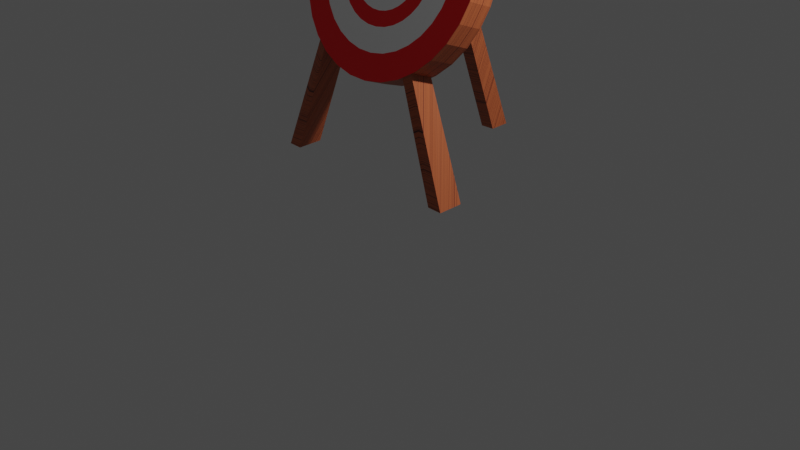# Source: Target.blend  (saved by Blender 2.93.21; exported with 4.5.12 LTS)
import bpy
from mathutils import Matrix  # noqa: F401  (used for matrix-valued properties, if any)

bpy.ops.wm.read_factory_settings(use_empty=True)
scene = bpy.context.scene
scene.name = 'Scene'

# ---- collections
col_collection = bpy.data.collections.new('Collection'); scene.collection.children.link(col_collection)

# ---- materials (node trees are filled in below, after node groups)
mat_red = bpy.data.materials.new('Red')
mat_red.use_transparent_shadow = False
mat_white = bpy.data.materials.new('White')
mat_white.use_transparent_shadow = False
mat_wood = bpy.data.materials.new('Wood')
mat_wood.use_transparent_shadow = False
mat_wood_1 = bpy.data.materials.new('Wood"')
mat_wood_1.use_transparent_shadow = False

# ---- material node trees
mat_red.use_nodes = True; mat_red.node_tree.nodes.clear()
_N = mat_red.node_tree.nodes; _L = mat_red.node_tree.links
n0 = _N.new('ShaderNodeBsdfPrincipled'); n0.name = 'Principled BSDF'; n0.location = (10, 300)
n0.distribution = 'GGX'
n0.subsurface_method = 'BURLEY'
n0.inputs[0].default_value = (1.0, 0.0, 0.004799, 0.0)
n0.inputs[3].default_value = 1.45
n0.inputs[27].default_value = (0.0, 0.0, 0.0, 1.0)
n0.inputs[28].default_value = 1.0
n1 = _N.new('ShaderNodeOutputMaterial'); n1.name = 'Material Output'; n1.location = (300, 300)
_L.new(n0.outputs[0], n1.inputs[0])
n1.is_active_output = True
mat_white.use_nodes = True; mat_white.node_tree.nodes.clear()
_N = mat_white.node_tree.nodes; _L = mat_white.node_tree.links
n0 = _N.new('ShaderNodeBsdfPrincipled'); n0.name = 'Principled BSDF'; n0.location = (10, 300)
n0.distribution = 'GGX'
n0.subsurface_method = 'BURLEY'
n0.inputs[0].default_value = (1.0, 1.0, 1.0, 1.0)
n0.inputs[3].default_value = 1.45
n0.inputs[27].default_value = (0.0, 0.0, 0.0, 1.0)
n0.inputs[28].default_value = 1.0
n1 = _N.new('ShaderNodeOutputMaterial'); n1.name = 'Material Output'; n1.location = (300, 300)
_L.new(n0.outputs[0], n1.inputs[0])
n1.is_active_output = True
mat_wood.use_nodes = True; mat_wood.node_tree.nodes.clear()
_N = mat_wood.node_tree.nodes; _L = mat_wood.node_tree.links
n0 = _N.new('ShaderNodeBsdfPrincipled'); n0.name = 'Principled BSDF'; n0.location = (10, 300)
n0.distribution = 'GGX'
n0.subsurface_method = 'BURLEY'
n0.inputs[3].default_value = 1.45
n0.inputs[27].default_value = (0.0, 0.0, 0.0, 1.0)
n0.inputs[28].default_value = 1.0
n1 = _N.new('ShaderNodeOutputMaterial'); n1.name = 'Material Output'; n1.location = (300, 300)
n2 = _N.new('ShaderNodeValToRGB'); n2.name = 'ColorRamp'; n2.location = (-308, 226)
while len(n2.color_ramp.elements) > 1: n2.color_ramp.elements.remove(n2.color_ramp.elements[-1])
n2.color_ramp.elements[0].position = 0.5409; n2.color_ramp.elements[0].color = (0.4965, 0.116, 0.03988, 1.0)
_e = n2.color_ramp.elements.new(0.7545); _e.color = (0.07319, 0.01079, 0.008047, 1.0)
n3 = _N.new('ShaderNodeTexNoise'); n3.name = 'Noise Texture'; n3.location = (-522, 251)
n3.inputs[2].default_value = 41.2
n3.inputs[3].default_value = 16.0
n3.inputs[4].default_value = 0.0
n3.inputs[8].default_value = -1.9
n4 = _N.new('ShaderNodeTexCoord'); n4.name = 'Texture Coordinate'; n4.location = (-1022, 268)
n5 = _N.new('ShaderNodeMapping'); n5.name = 'Mapping'; n5.location = (-812, 285)
n5.width = 240
n5.inputs[1].default_value = (0.6, 8.6, 0.0)
n5.inputs[3].default_value = (5.96e-08, 0.0, 12.2)
_L.new(n0.outputs[0], n1.inputs[0])
_L.new(n3.outputs[0], n2.inputs[0])
_L.new(n2.outputs[0], n0.inputs[0])
_L.new(n5.outputs[0], n3.inputs[0])
_L.new(n4.outputs[0], n5.inputs[0])
n1.is_active_output = True
mat_wood_1.use_nodes = True; mat_wood_1.node_tree.nodes.clear()
_N = mat_wood_1.node_tree.nodes; _L = mat_wood_1.node_tree.links
n0 = _N.new('ShaderNodeBsdfPrincipled'); n0.name = 'Principled BSDF'; n0.location = (10, 300)
n0.distribution = 'GGX'
n0.subsurface_method = 'BURLEY'
n0.inputs[3].default_value = 1.45
n0.inputs[27].default_value = (0.0, 0.0, 0.0, 1.0)
n0.inputs[28].default_value = 1.0
n1 = _N.new('ShaderNodeOutputMaterial'); n1.name = 'Material Output'; n1.location = (300, 300)
n2 = _N.new('ShaderNodeValToRGB'); n2.name = 'ColorRamp'; n2.location = (-308, 226)
while len(n2.color_ramp.elements) > 1: n2.color_ramp.elements.remove(n2.color_ramp.elements[-1])
n2.color_ramp.elements[0].position = 0.5409; n2.color_ramp.elements[0].color = (0.4965, 0.116, 0.03988, 1.0)
_e = n2.color_ramp.elements.new(0.7545); _e.color = (0.07319, 0.01079, 0.008047, 1.0)
n3 = _N.new('ShaderNodeTexNoise'); n3.name = 'Noise Texture'; n3.location = (-522, 251)
n3.inputs[2].default_value = 41.2
n3.inputs[3].default_value = 16.0
n3.inputs[4].default_value = 0.0
n3.inputs[8].default_value = -1.9
n4 = _N.new('ShaderNodeMapping'); n4.name = 'Mapping'; n4.location = (-812, 285)
n4.width = 240
n4.inputs[1].default_value = (0.6, 8.6, 0.0)
n4.inputs[3].default_value = (5.96e-08, -3.2, 12.2)
n5 = _N.new('ShaderNodeTexCoord'); n5.name = 'Texture Coordinate'; n5.location = (-1022, 268)
_L.new(n0.outputs[0], n1.inputs[0])
_L.new(n3.outputs[0], n2.inputs[0])
_L.new(n2.outputs[0], n0.inputs[0])
_L.new(n4.outputs[0], n3.inputs[0])
_L.new(n5.outputs[0], n4.inputs[0])
n1.is_active_output = True

# ---- world
world_world = bpy.data.worlds.new('World'); scene.world = world_world
world_world.use_nodes = True; world_world.node_tree.nodes.clear()
_N = world_world.node_tree.nodes; _L = world_world.node_tree.links
n0 = _N.new('ShaderNodeOutputWorld'); n0.name = 'World Output'; n0.location = (300, 300)
n1 = _N.new('ShaderNodeBackground'); n1.name = 'Background'; n1.location = (10, 300)
n1.inputs[0].default_value = (0.05088, 0.05088, 0.05088, 1.0)
_L.new(n1.outputs[0], n0.inputs[0])
n0.is_active_output = True
world_world.color = (0.05088, 0.05088, 0.05088)
world_world.use_sun_shadow = False
world_world.sun_shadow_jitter_overblur = 0.0

# ---- cameras
cam_camera = bpy.data.cameras.new('Camera')
cam_camera.clip_end = 100.0
cam_camera.ortho_scale = 7.314

# ---- lights
light_light = bpy.data.lights.new('Light', 'POINT')
light_light.transmission_factor = 0.0
light_light.energy = 1000.0
light_light.shadow_soft_size = 0.1
light_light.shadow_maximum_resolution = 0.006
light_light.use_absolute_resolution = True

# ---- meshes
me_cylinder = bpy.data.meshes.new('Cylinder')
me_cylinder.from_pydata([(-0.23, -1.18, -15.13), (-2.51e-07, 0.05836, 1.0), (0.1382, 0.6948, -1.0), (0.01139, 0.05724, 1.0), (0.2711, 0.6545, -1.0), (0.02233, 0.05392, 1.0), (0.3936, 0.589, -1.0), (0.03243, 0.04853, 1.0), (0.5009, 0.5009, -1.0), (0.04127, 0.04127, 1.0), (0.589, 0.3936, -1.0), (0.04853, 0.03243, 1.0), (0.6545, 0.2711, -1.0), (0.05392, 0.02233, 1.0), (0.6948, 0.1382, -1.0), (0.05724, 0.01139, 1.0), (0.7084, -6.706e-08, -1.0), (0.05836, 5.755e-08, 1.0), (0.6948, -0.1382, -1.0), (0.05724, -0.01139, 1.0), (0.6545, -0.2711, -1.0), (0.05392, -0.02234, 1.0), (0.589, -0.3936, -1.0), (0.04853, -0.03243, 1.0), (0.5009, -0.5009, -1.0), (0.04127, -0.04127, 1.0), (0.5139, -0.8537, -0.9527), (0.5139, -0.8537, 0.9527), (0.4244, -0.9016, -0.9527), (0.4244, -0.9016, 0.9527), (0.1382, -0.6948, -1.0), (0.01139, -0.05724, 1.0), (-6.923e-08, -0.7084, -1.0), (9.104e-08, -0.05836, 1.0), (-0.1382, -0.6948, -1.0), (-0.01139, -0.05724, 1.0), (-0.2711, -0.6545, -1.0), (-0.02233, -0.05392, 1.0), (-0.5921, -0.8015, -0.9527), (-0.5921, -0.8015, 0.9527), (-0.6706, -0.7371, -0.9527), (-0.6706, -0.7371, 0.9527), (-0.589, -0.3936, -1.0), (-0.04853, -0.03243, 1.0), (-0.6545, -0.2711, -1.0), (-0.05392, -0.02234, 1.0), (-0.6948, -0.1382, -1.0), (-0.05724, -0.01139, 1.0), (-0.7084, 1.12e-08, -1.0), (-0.05836, 6.765e-08, 1.0), (-0.6948, 0.1382, -1.0), (-0.05724, 0.01139, 1.0), (-0.6545, 0.2711, -1.0), (-0.05392, 0.02234, 1.0), (-0.589, 0.3936, -1.0), (-0.04853, 0.03243, 1.0), (-0.5009, 0.5009, -1.0), (-0.04127, 0.04127, 1.0), (-0.3936, 0.589, -1.0), (-0.03243, 0.04853, 1.0), (-0.2711, 0.6545, -1.0), (-0.02234, 0.05392, 1.0), (-0.1382, 0.6948, -1.0), (-0.01139, 0.05724, 1.0), (0.03243, -0.04853, 1.0), (0.3936, -0.589, -1.0), (0.2711, -0.6545, -1.0), (0.02234, -0.05392, 1.0), (-0.03243, -0.04853, 1.0), (-0.3936, -0.589, -1.0), (-0.5009, -0.5009, -1.0), (-0.04127, -0.04127, 1.0), (0.8293, -1.951, -1.881), (0.8355, -1.86, -3.653), (0.6887, -1.847, -3.656), (0.6824, -1.938, -1.884), (-1.06, -1.791, -1.798), (-1.053, -1.7, -3.57), (-1.194, -1.688, -3.553), (-1.201, -1.779, -1.781), (0.1951, 0.9808, 1.0), (0.0, 1.0, 1.0), (0.3827, 0.9239, 1.0), (0.5556, 0.8315, 1.0), (0.7071, 0.7071, 1.0), (0.8315, 0.5556, 1.0), (0.9239, 0.3827, 1.0), (0.9808, 0.1951, 1.0), (1.0, -4.371e-08, 1.0), (0.9808, -0.1951, 1.0), (0.9239, -0.3827, 1.0), (0.8315, -0.5556, 1.0), (0.7071, -0.7071, 1.0), (0.5556, -0.8315, 1.0), (0.3827, -0.9239, 1.0), (0.1951, -0.9808, 1.0), (-8.742e-08, -1.0, 1.0), (-0.1951, -0.9808, 1.0), (-0.3827, -0.9239, 1.0), (-0.5556, -0.8315, 1.0), (-0.7071, -0.7071, 1.0), (-0.8315, -0.5556, 1.0), (-0.9239, -0.3827, 1.0), (-0.9808, -0.1951, 1.0), (-1.0, 1.192e-08, 1.0), (-0.9808, 0.1951, 1.0), (-0.9239, 0.3827, 1.0), (-0.8315, 0.5556, 1.0), (-0.7071, 0.7071, 1.0), (-0.5556, 0.8315, 1.0), (-0.3827, 0.9239, 1.0), (-0.1951, 0.9808, 1.0), (0.1951, 0.9808, 1.0), (0.0, 1.0, 1.0), (0.3827, 0.9239, 1.0), (0.5556, 0.8315, 1.0), (0.7071, 0.7071, 1.0), (0.8315, 0.5556, 1.0), (0.9239, 0.3827, 1.0), (0.9808, 0.1951, 1.0), (1.0, -4.371e-08, 1.0), (0.9808, -0.1951, 1.0), (0.9239, -0.3827, 1.0), (0.8315, -0.5556, 1.0), (0.7071, -0.7071, 1.0), (0.5556, -0.8315, 1.0), (0.3827, -0.9239, 1.0), (0.1951, -0.9808, 1.0), (-8.742e-08, -1.0, 1.0), (-0.1951, -0.9808, 1.0), (-0.3827, -0.9239, 1.0), (-0.5556, -0.8315, 1.0), (-0.7071, -0.7071, 1.0), (-0.8315, -0.5556, 1.0), (-0.9239, -0.3827, 1.0), (-0.9808, -0.1951, 1.0), (-1.0, 1.192e-08, 1.0), (-0.9808, 0.1951, 1.0), (-0.9239, 0.3827, 1.0), (-0.8315, 0.5556, 1.0), (-0.7071, 0.7071, 1.0), (-0.5556, 0.8315, 1.0), (-0.3827, 0.9239, 1.0), (-0.1951, 0.9808, 1.0), (0.1475, 0.7415, 1.0), (-3.105e-08, 0.756, 1.0), (0.2893, 0.6985, 1.0), (0.42, 0.6286, 1.0), (0.5346, 0.5346, 1.0), (0.6286, 0.42, 1.0), (0.6985, 0.2893, 1.0), (0.7415, 0.1475, 1.0), (0.756, -3.641e-08, 1.0), (0.7415, -0.1475, 1.0), (0.6985, -0.2893, 1.0), (0.6286, -0.42, 1.0), (0.5346, -0.5346, 1.0), (0.42, -0.6286, 1.0), (0.2893, -0.6985, 1.0), (0.1475, -0.7415, 1.0), (-7.281e-08, -0.756, 1.0), (-0.1475, -0.7415, 1.0), (-0.2893, -0.6985, 1.0), (-0.42, -0.6286, 1.0), (-0.5346, -0.5346, 1.0), (-0.6286, -0.42, 1.0), (-0.6985, -0.2893, 1.0), (-0.7415, -0.1475, 1.0), (-0.756, 1.192e-08, 1.0), (-0.7415, 0.1475, 1.0), (-0.6985, 0.2893, 1.0), (-0.6286, 0.42, 1.0), (-0.5346, 0.5346, 1.0), (-0.42, 0.6286, 1.0), (-0.2893, 0.6985, 1.0), (-0.1475, 0.7415, 1.0), (0.1036, 0.5208, 1.0), (-1.128e-07, 0.531, 1.0), (0.2032, 0.4906, 1.0), (0.295, 0.4415, 1.0), (0.3755, 0.3755, 1.0), (0.4415, 0.295, 1.0), (0.4906, 0.2032, 1.0), (0.5208, 0.1036, 1.0), (0.531, -3.135e-08, 1.0), (0.5208, -0.1036, 1.0), (0.4906, -0.2032, 1.0), (0.4415, -0.295, 1.0), (0.3755, -0.3755, 1.0), (0.295, -0.4415, 1.0), (0.2032, -0.4906, 1.0), (0.1036, -0.5208, 1.0), (-5.596e-08, -0.531, 1.0), (-0.1036, -0.5208, 1.0), (-0.2032, -0.4906, 1.0), (-0.295, -0.4415, 1.0), (-0.3755, -0.3755, 1.0), (-0.4415, -0.295, 1.0), (-0.4906, -0.2032, 1.0), (-0.5208, -0.1036, 1.0), (-0.531, 9.398e-09, 1.0), (-0.5208, 0.1036, 1.0), (-0.4906, 0.2032, 1.0), (-0.4415, 0.295, 1.0), (-0.3755, 0.3755, 1.0), (-0.295, 0.4415, 1.0), (-0.2032, 0.4906, 1.0), (-0.1036, 0.5208, 1.0), (0.07659, 0.385, 1.0), (-1.755e-07, 0.3926, 1.0), (0.1502, 0.3627, 1.0), (0.2181, 0.3264, 1.0), (0.2776, 0.2776, 1.0), (0.3264, 0.2181, 1.0), (0.3627, 0.1502, 1.0), (0.385, 0.07659, 1.0), (0.3926, -3.083e-08, 1.0), (0.385, -0.07659, 1.0), (0.3627, -0.1502, 1.0), (0.3264, -0.2181, 1.0), (0.2776, -0.2776, 1.0), (0.2181, -0.3264, 1.0), (0.1502, -0.3627, 1.0), (0.07659, -0.385, 1.0), (-2.6e-09, -0.3926, 1.0), (-0.07659, -0.385, 1.0), (-0.1502, -0.3627, 1.0), (-0.2181, -0.3264, 1.0), (-0.2776, -0.2776, 1.0), (-0.3264, -0.2181, 1.0), (-0.3627, -0.1502, 1.0), (-0.385, -0.07659, 1.0), (-0.3926, 5.771e-09, 1.0), (-0.385, 0.07659, 1.0), (-0.3627, 0.1502, 1.0), (-0.3264, 0.2181, 1.0), (-0.2776, 0.2776, 1.0), (-0.2181, 0.3264, 1.0), (-0.1502, 0.3627, 1.0), (-0.07659, 0.385, 1.0), (0.05159, 0.2594, 1.0), (-2.196e-07, 0.2645, 1.0), (0.1012, 0.2443, 1.0), (0.1469, 0.2199, 1.0), (0.187, 0.187, 1.0), (0.2199, 0.1469, 1.0), (0.2443, 0.1012, 1.0), (0.2594, 0.05159, 1.0), (0.2645, -4.935e-09, 1.0), (0.2594, -0.05159, 1.0), (0.2443, -0.1012, 1.0), (0.2199, -0.1469, 1.0), (0.187, -0.187, 1.0), (0.1469, -0.2199, 1.0), (0.1012, -0.2443, 1.0), (0.05159, -0.2594, 1.0), (3.049e-08, -0.2645, 1.0), (-0.05159, -0.2594, 1.0), (-0.1012, -0.2443, 1.0), (-0.1469, -0.2199, 1.0), (-0.187, -0.187, 1.0), (-0.2199, -0.1469, 1.0), (-0.2443, -0.1012, 1.0), (-0.2594, -0.05159, 1.0), (-0.2645, 2.879e-08, 1.0), (-0.2594, 0.05159, 1.0), (-0.2443, 0.1012, 1.0), (-0.2199, 0.1469, 1.0), (-0.187, 0.187, 1.0), (-0.1469, 0.2199, 1.0), (-0.1012, 0.2443, 1.0), (-0.05159, 0.2594, 1.0), (0.03229, 0.1623, 1.0), (-2.325e-07, 0.1655, 1.0), (0.06334, 0.1529, 1.0), (0.09196, 0.1376, 1.0), (0.117, 0.117, 1.0), (0.1376, 0.09196, 1.0), (0.1529, 0.06334, 1.0), (0.1623, 0.03229, 1.0), (0.1655, 2.025e-08, 1.0), (0.1623, -0.03229, 1.0), (0.1529, -0.06334, 1.0), (0.1376, -0.09196, 1.0), (0.117, -0.117, 1.0), (0.09196, -0.1376, 1.0), (0.06334, -0.1529, 1.0), (0.03229, -0.1623, 1.0), (6.457e-08, -0.1655, 1.0), (-0.03229, -0.1623, 1.0), (-0.06334, -0.1529, 1.0), (-0.09196, -0.1376, 1.0), (-0.117, -0.117, 1.0), (-0.1376, -0.09196, 1.0), (-0.1529, -0.06334, 1.0), (-0.1623, -0.03229, 1.0), (-0.1655, 5.361e-08, 1.0), (-0.1623, 0.03229, 1.0), (-0.1529, 0.06334, 1.0), (-0.1376, 0.09196, 1.0), (-0.117, 0.117, 1.0), (-0.09196, 0.1376, 1.0), (-0.06334, 0.1529, 1.0), (-0.03229, 0.1623, 1.0), (0.0, 1.0, -1.0), (0.1951, 0.9808, -1.0), (0.3827, 0.9239, -1.0), (0.5556, 0.8315, -1.0), (0.7071, 0.7071, -1.0), (0.8315, 0.5556, -1.0), (0.9239, 0.3827, -1.0), (0.9808, 0.1951, -1.0), (1.0, -4.371e-08, -1.0), (0.9808, -0.1951, -1.0), (0.9239, -0.3827, -1.0), (0.8315, -0.5556, -1.0), (0.7071, -0.7071, -1.0), (0.5556, -0.8315, -1.0), (0.3827, -0.9239, -1.0), (0.1951, -0.9808, -1.0), (-8.742e-08, -1.0, -1.0), (-0.1951, -0.9808, -1.0), (-0.3827, -0.9239, -1.0), (-0.5556, -0.8315, -1.0), (-0.7071, -0.7071, -1.0), (-0.8315, -0.5556, -1.0), (-0.9239, -0.3827, -1.0), (-0.9808, -0.1951, -1.0), (-1.0, 1.192e-08, -1.0), (-0.9808, 0.1951, -1.0), (-0.9239, 0.3827, -1.0), (-0.8315, 0.5556, -1.0), (-0.7071, 0.7071, -1.0), (-0.5556, 0.8315, -1.0), (-0.3827, 0.9239, -1.0), (-0.1951, 0.9808, -1.0), (-1.233e-08, 0.9032, -1.0), (0.1762, 0.8858, -1.0), (0.3456, 0.8344, -1.0), (0.5018, 0.7509, -1.0), (0.6386, 0.6386, -1.0), (0.7509, 0.5018, -1.0), (0.8344, 0.3456, -1.0), (0.8858, 0.1762, -1.0), (0.9032, -4.081e-08, -1.0), (0.8858, -0.1762, -1.0), (0.8344, -0.3456, -1.0), (0.7509, -0.5018, -1.0), (0.6386, -0.6386, -1.0), (0.5018, -0.7509, -1.0), (0.3456, -0.8344, -1.0), (0.1762, -0.8858, -1.0), (-8.162e-08, -0.9032, -1.0), (-0.1762, -0.8858, -1.0), (-0.3456, -0.8344, -1.0), (-0.5018, -0.7509, -1.0), (-0.6386, -0.6386, -1.0), (-0.7509, -0.5018, -1.0), (-0.8344, -0.3456, -1.0), (-0.8858, -0.1762, -1.0), (-0.9032, 1.192e-08, -1.0), (-0.8858, 0.1762, -1.0), (-0.8344, 0.3456, -1.0), (-0.7509, 0.5018, -1.0), (-0.6386, 0.6386, -1.0), (-0.5018, 0.7509, -1.0), (-0.3456, 0.8344, -1.0), (-0.1762, 0.8858, -1.0), (-0.09755, 0.9904, -1.0), (-0.09755, 0.9904, 1.0), (-0.09755, 0.9904, 1.0), (-0.0881, 0.8945, -1.0), (-0.0691, 0.7016, -1.0), (0.09755, 0.9904, -1.0), (0.09755, 0.9904, 1.0), (0.09755, 0.9904, 1.0), (0.0881, 0.8945, -1.0), (0.0691, 0.7016, -1.0), (-0.1425, -1.181, -15.24), (-0.203, -1.257, -13.79), (-0.05428, -1.188, -15.22), (-0.06521, -1.263, -13.85)], [], [(373, 374, 80, 305), (305, 80, 82, 306), (306, 82, 83, 307), (307, 83, 84, 308), (308, 84, 85, 309), (309, 85, 86, 310), (310, 86, 87, 311), (311, 87, 88, 312), (312, 88, 89, 313), (313, 89, 90, 314), (314, 90, 91, 315), (315, 91, 92, 316), (316, 92, 93, 317), (27, 29, 75, 72), (318, 94, 95, 319), (319, 95, 96, 320), (320, 96, 97, 321), (321, 97, 98, 322), (322, 98, 99, 323), (38, 39, 76, 77), (324, 100, 101, 325), (325, 101, 102, 326), (326, 102, 103, 327), (327, 103, 104, 328), (328, 104, 105, 329), (329, 105, 106, 330), (330, 106, 107, 331), (331, 107, 108, 332), (332, 108, 109, 333), (333, 109, 110, 334), (3, 1, 63, 61, 59, 57, 55, 53, 51, 49, 47, 45, 43, 71, 68, 37, 35, 33, 31, 67, 64, 25, 23, 21, 19, 17, 15, 13, 11, 9, 7, 5), (334, 110, 111, 335), (368, 369, 81, 304), (372, 377, 2, 4, 6, 8, 10, 12, 14, 16, 18, 20, 22, 24, 65, 66, 30, 32, 34, 36, 69, 70, 42, 44, 46, 48, 50, 52, 54, 56, 58, 60, 62), (27, 26, 317, 93), (26, 28, 318, 317), (29, 27, 93, 94), (28, 29, 94, 318), (39, 38, 323, 99), (38, 40, 324, 323), (41, 39, 99, 100), (40, 41, 100, 324), (73, 72, 75, 74), (77, 76, 79, 78), (26, 27, 72, 73), (41, 40, 78, 79), (40, 38, 77, 78), (29, 28, 74, 75), (28, 26, 73, 74), (39, 41, 79, 76), (375, 112, 80, 374), (112, 114, 82, 80), (114, 115, 83, 82), (115, 116, 84, 83), (116, 117, 85, 84), (117, 118, 86, 85), (118, 119, 87, 86), (119, 120, 88, 87), (120, 121, 89, 88), (121, 122, 90, 89), (122, 123, 91, 90), (123, 124, 92, 91), (124, 125, 93, 92), (125, 126, 94, 93), (126, 127, 95, 94), (127, 128, 96, 95), (128, 129, 97, 96), (129, 130, 98, 97), (130, 131, 99, 98), (131, 132, 100, 99), (132, 133, 101, 100), (133, 134, 102, 101), (134, 135, 103, 102), (135, 136, 104, 103), (136, 137, 105, 104), (137, 138, 106, 105), (138, 139, 107, 106), (139, 140, 108, 107), (140, 141, 109, 108), (141, 142, 110, 109), (142, 143, 111, 110), (370, 113, 81, 369), (144, 146, 114, 112), (146, 147, 115, 114), (147, 148, 116, 115), (148, 149, 117, 116), (149, 150, 118, 117), (150, 151, 119, 118), (151, 152, 120, 119), (152, 153, 121, 120), (153, 154, 122, 121), (154, 155, 123, 122), (155, 156, 124, 123), (156, 157, 125, 124), (157, 158, 126, 125), (158, 159, 127, 126), (159, 160, 128, 127), (160, 161, 129, 128), (161, 162, 130, 129), (162, 163, 131, 130), (163, 164, 132, 131), (164, 165, 133, 132), (165, 166, 134, 133), (166, 167, 135, 134), (167, 168, 136, 135), (168, 169, 137, 136), (169, 170, 138, 137), (170, 171, 139, 138), (171, 172, 140, 139), (172, 173, 141, 140), (173, 174, 142, 141), (174, 175, 143, 142), (1, 3, 272, 273), (145, 144, 112, 375, 113), (176, 178, 146, 144), (178, 179, 147, 146), (179, 180, 148, 147), (180, 181, 149, 148), (181, 182, 150, 149), (182, 183, 151, 150), (183, 184, 152, 151), (184, 185, 153, 152), (185, 186, 154, 153), (186, 187, 155, 154), (187, 188, 156, 155), (188, 189, 157, 156), (189, 190, 158, 157), (190, 191, 159, 158), (191, 192, 160, 159), (192, 193, 161, 160), (193, 194, 162, 161), (194, 195, 163, 162), (195, 196, 164, 163), (196, 197, 165, 164), (197, 198, 166, 165), (198, 199, 167, 166), (199, 200, 168, 167), (200, 201, 169, 168), (201, 202, 170, 169), (202, 203, 171, 170), (203, 204, 172, 171), (204, 205, 173, 172), (205, 206, 174, 173), (206, 207, 175, 174), (175, 145, 113, 370, 143), (177, 176, 144, 145), (208, 210, 178, 176), (210, 211, 179, 178), (211, 212, 180, 179), (212, 213, 181, 180), (213, 214, 182, 181), (214, 215, 183, 182), (215, 216, 184, 183), (216, 217, 185, 184), (217, 218, 186, 185), (218, 219, 187, 186), (219, 220, 188, 187), (220, 221, 189, 188), (221, 222, 190, 189), (222, 223, 191, 190), (223, 224, 192, 191), (224, 225, 193, 192), (225, 226, 194, 193), (226, 227, 195, 194), (227, 228, 196, 195), (228, 229, 197, 196), (229, 230, 198, 197), (230, 231, 199, 198), (231, 232, 200, 199), (232, 233, 201, 200), (233, 234, 202, 201), (234, 235, 203, 202), (235, 236, 204, 203), (236, 237, 205, 204), (237, 238, 206, 205), (238, 239, 207, 206), (207, 177, 145, 175), (209, 208, 176, 177), (240, 242, 210, 208), (242, 243, 211, 210), (243, 244, 212, 211), (244, 245, 213, 212), (245, 246, 214, 213), (246, 247, 215, 214), (247, 248, 216, 215), (248, 249, 217, 216), (249, 250, 218, 217), (250, 251, 219, 218), (251, 252, 220, 219), (252, 253, 221, 220), (253, 254, 222, 221), (254, 255, 223, 222), (255, 256, 224, 223), (256, 257, 225, 224), (257, 258, 226, 225), (258, 259, 227, 226), (259, 260, 228, 227), (260, 261, 229, 228), (261, 262, 230, 229), (262, 263, 231, 230), (263, 264, 232, 231), (264, 265, 233, 232), (265, 266, 234, 233), (266, 267, 235, 234), (267, 268, 236, 235), (268, 269, 237, 236), (269, 270, 238, 237), (270, 271, 239, 238), (239, 209, 177, 207), (241, 240, 208, 209), (272, 274, 242, 240), (274, 275, 243, 242), (275, 276, 244, 243), (276, 277, 245, 244), (277, 278, 246, 245), (278, 279, 247, 246), (279, 280, 248, 247), (280, 281, 249, 248), (281, 282, 250, 249), (282, 283, 251, 250), (283, 284, 252, 251), (284, 285, 253, 252), (285, 286, 254, 253), (286, 287, 255, 254), (287, 288, 256, 255), (288, 289, 257, 256), (289, 290, 258, 257), (290, 291, 259, 258), (291, 292, 260, 259), (292, 293, 261, 260), (293, 294, 262, 261), (294, 295, 263, 262), (295, 296, 264, 263), (296, 297, 265, 264), (297, 298, 266, 265), (298, 299, 267, 266), (299, 300, 268, 267), (300, 301, 269, 268), (301, 302, 270, 269), (302, 303, 271, 270), (271, 241, 209, 239), (273, 272, 240, 241), (3, 5, 274, 272), (5, 7, 275, 274), (7, 9, 276, 275), (9, 11, 277, 276), (11, 13, 278, 277), (13, 15, 279, 278), (15, 17, 280, 279), (17, 19, 281, 280), (19, 21, 282, 281), (21, 23, 283, 282), (23, 25, 284, 283), (25, 64, 285, 284), (64, 67, 286, 285), (67, 31, 287, 286), (31, 33, 288, 287), (33, 35, 289, 288), (35, 37, 290, 289), (37, 68, 291, 290), (68, 71, 292, 291), (71, 43, 293, 292), (43, 45, 294, 293), (45, 47, 295, 294), (47, 49, 296, 295), (49, 51, 297, 296), (51, 53, 298, 297), (53, 55, 299, 298), (55, 57, 300, 299), (57, 59, 301, 300), (59, 61, 302, 301), (61, 63, 303, 302), (303, 273, 241, 271), (376, 336, 304, 373), (338, 337, 305, 306), (339, 338, 306, 307), (340, 339, 307, 308), (341, 340, 308, 309), (342, 341, 309, 310), (343, 342, 310, 311), (344, 343, 311, 312), (345, 344, 312, 313), (346, 345, 313, 314), (347, 346, 314, 315), (348, 347, 315, 316), (349, 348, 316, 317), (350, 349, 317, 318), (351, 350, 318, 319), (352, 351, 319, 320), (353, 352, 320, 321), (354, 353, 321, 322), (355, 354, 322, 323), (356, 355, 323, 324), (357, 356, 324, 325), (358, 357, 325, 326), (359, 358, 326, 327), (360, 359, 327, 328), (361, 360, 328, 329), (362, 361, 329, 330), (363, 362, 330, 331), (364, 363, 331, 332), (365, 364, 332, 333), (366, 365, 333, 334), (367, 366, 334, 335), (371, 367, 335, 368), (379, 0, 378, 380, 381), (4, 2, 337, 338), (6, 4, 338, 339), (8, 6, 339, 340), (10, 8, 340, 341), (12, 10, 341, 342), (14, 12, 342, 343), (16, 14, 343, 344), (18, 16, 344, 345), (20, 18, 345, 346), (22, 20, 346, 347), (24, 22, 347, 348), (65, 24, 348, 349), (66, 65, 349, 350), (30, 66, 350, 351), (32, 30, 351, 352), (34, 32, 352, 353), (36, 34, 353, 354), (69, 36, 354, 355), (70, 69, 355, 356), (42, 70, 356, 357), (44, 42, 357, 358), (46, 44, 358, 359), (48, 46, 359, 360), (50, 48, 360, 361), (52, 50, 361, 362), (54, 52, 362, 363), (56, 54, 363, 364), (58, 56, 364, 365), (60, 58, 365, 366), (62, 60, 366, 367), (372, 62, 367, 371), (336, 376, 380, 378), (336, 371, 368, 304), (143, 370, 369, 111), (335, 111, 369, 368), (2, 377, 376, 337), (337, 376, 373, 305), (113, 375, 374, 81), (304, 81, 374, 373), (376, 377, 381, 380), (371, 336, 378, 0), (372, 371, 0, 379), (377, 372, 379, 381), (63, 1, 273, 303)])
me_cylinder.polygons.foreach_set('material_index', [2, 2, 2, 2, 2, 2, 2, 2, 2, 2, 2, 2, 2, 2, 2, 2, 2, 2, 2, 2, 2, 2, 2, 2, 2, 2, 2, 2, 2, 2, 0, 2, 2, 3, 2, 2, 2, 2, 2, 2, 2, 2, 2, 2, 2, 2, 2, 2, 2, 2, 0, 0, 0, 0, 0, 0, 0, 3, 3, 0, 0, 0, 0, 0, 0, 0, 0, 0, 0, 0, 0, 0, 0, 0, 0, 0, 0, 0, 0, 0, 0, 0, 0, 0, 0, 0, 0, 0, 0, 0, 0, 0, 0, 0, 0, 0, 0, 0, 0, 0, 0, 0, 0, 0, 0, 0, 0, 0, 0, 0, 0, 0, 1, 0, 1, 1, 1, 1, 1, 1, 1, 1, 1, 1, 1, 1, 1, 1, 1, 1, 1, 1, 1, 1, 1, 1, 1, 1, 1, 1, 1, 1, 1, 1, 0, 1, 0, 0, 0, 0, 0, 0, 0, 0, 0, 0, 0, 0, 0, 0, 0, 0, 0, 0, 0, 0, 0, 0, 0, 0, 0, 0, 0, 0, 0, 0, 1, 0, 1, 1, 1, 1, 1, 1, 1, 1, 1, 1, 1, 1, 1, 1, 1, 1, 1, 1, 1, 1, 1, 1, 1, 1, 1, 1, 1, 1, 1, 1, 0, 1, 0, 0, 0, 0, 0, 0, 0, 0, 0, 0, 0, 0, 0, 0, 0, 0, 0, 0, 0, 0, 0, 0, 0, 0, 0, 0, 0, 0, 0, 0, 1, 0, 1, 1, 1, 1, 1, 1, 1, 1, 1, 1, 1, 1, 1, 1, 1, 1, 1, 1, 1, 1, 1, 1, 1, 1, 1, 1, 1, 1, 1, 1, 0, 3, 3, 3, 3, 3, 3, 3, 3, 3, 3, 3, 3, 3, 2, 2, 2, 2, 2, 2, 2, 3, 3, 3, 3, 3, 3, 3, 3, 3, 3, 3, 3, 2, 3, 3, 3, 3, 3, 3, 3, 3, 3, 3, 3, 3, 3, 3, 3, 3, 3, 3, 3, 3, 3, 3, 3, 3, 3, 3, 3, 3, 3, 3, 3, 2, 3, 0, 2, 3, 3, 0, 2, 2, 2, 2, 2, 1])
_uv = me_cylinder.uv_layers.new(name='UVMap')
_uv.uv.foreach_set('vector', [0.9844, 0.5, 0.9844, 1.0, 0.9688, 1.0, 0.9688, 0.5, 0.9688, 0.5, 0.9688, 1.0, 0.9375, 1.0, 0.9375, 0.5, 0.9375, 0.5, 0.9375, 1.0, 0.9062, 1.0, 0.9062, 0.5, 0.9062, 0.5, 0.9062, 1.0, 0.875, 1.0, 0.875, 0.5, 0.875, 0.5, 0.875, 1.0, 0.8438, 1.0, 0.8438, 0.5, 0.8438, 0.5, 0.8438, 1.0, 0.8125, 1.0, 0.8125, 0.5, 0.8125, 0.5, 0.8125, 1.0, 0.7812, 1.0, 0.7812, 0.5, 0.7812, 0.5, 0.7812, 1.0, 0.75, 1.0, 0.75, 0.5, 0.75, 0.5, 0.75, 1.0, 0.7188, 1.0, 0.7188, 0.5, 0.7188, 0.5, 0.7188, 1.0, 0.6875, 1.0, 0.6875, 0.5, 0.6875, 0.5, 0.6875, 1.0, 0.6562, 1.0, 0.6562, 0.5, 0.6562, 0.5, 0.6562, 1.0, 0.625, 1.0, 0.625, 0.5, 0.625, 0.5, 0.625, 1.0, 0.5938, 1.0, 0.5938, 0.5, 0.5862, 0.9882, 0.57, 0.9882, 0.57, 0.9882, 0.5862, 0.9882, 0.5625, 0.5, 0.5625, 1.0, 0.5312, 1.0, 0.5312, 0.5, 0.5312, 0.5, 0.5312, 1.0, 0.5, 1.0, 0.5, 0.5, 0.5, 0.5, 0.5, 1.0, 0.4688, 1.0, 0.4688, 0.5, 0.4688, 0.5, 0.4688, 1.0, 0.4375, 1.0, 0.4375, 0.5, 0.4375, 0.5, 0.4375, 1.0, 0.4062, 1.0, 0.4062, 0.5, 0.3987, 0.5118, 0.3987, 0.9882, 0.3987, 0.9882, 0.3987, 0.5118, 0.375, 0.5, 0.375, 1.0, 0.3438, 1.0, 0.3438, 0.5, 0.3438, 0.5, 0.3438, 1.0, 0.3125, 1.0, 0.3125, 0.5, 0.3125, 0.5, 0.3125, 1.0, 0.2812, 1.0, 0.2812, 0.5, 0.2812, 0.5, 0.2812, 1.0, 0.25, 1.0, 0.25, 0.5, 0.25, 0.5, 0.25, 1.0, 0.2188, 1.0, 0.2188, 0.5, 0.2188, 0.5, 0.2188, 1.0, 0.1875, 1.0, 0.1875, 0.5, 0.1875, 0.5, 0.1875, 1.0, 0.1562, 1.0, 0.1562, 0.5, 0.1562, 0.5, 0.1562, 1.0, 0.125, 1.0, 0.125, 0.5, 0.125, 0.5, 0.125, 1.0, 0.09375, 1.0, 0.09375, 0.5, 0.09375, 0.5, 0.09375, 1.0, 0.0625, 1.0, 0.0625, 0.5, 0.2527, 0.2637, 0.25, 0.264, 0.2473, 0.2637, 0.2446, 0.2629, 0.2422, 0.2616, 0.2401, 0.2599, 0.2384, 0.2578, 0.2371, 0.2554, 0.2363, 0.2527, 0.236, 0.25, 0.2363, 0.2473, 0.2371, 0.2446, 0.2384, 0.2422, 0.2401, 0.2401, 0.2422, 0.2384, 0.2446, 0.2371, 0.2473, 0.2363, 0.25, 0.236, 0.2527, 0.2363, 0.2554, 0.2371, 0.2578, 0.2384, 0.2599, 0.2401, 0.2616, 0.2422, 0.2629, 0.2446, 0.2637, 0.2473, 0.264, 0.25, 0.2637, 0.2527, 0.2629, 0.2554, 0.2616, 0.2578, 0.2599, 0.2599, 0.2578, 0.2616, 0.2554, 0.2629, 0.0625, 0.5, 0.0625, 1.0, 0.03125, 1.0, 0.03125, 0.5, 0.01562, 0.5, 0.01562, 1.0, 0.0, 1.0, 0.0, 0.5, 0.7334, 0.4184, 0.7666, 0.4184, 0.7832, 0.4167, 0.8151, 0.4071, 0.8445, 0.3914, 0.8702, 0.3702, 0.8914, 0.3445, 0.9071, 0.3151, 0.9167, 0.2832, 0.92, 0.25, 0.9167, 0.2168, 0.9071, 0.1849, 0.8914, 0.1555, 0.8702, 0.1298, 0.8445, 0.1086, 0.8151, 0.09293, 0.7832, 0.08325, 0.75, 0.07998, 0.7168, 0.08325, 0.6849, 0.09293, 0.6555, 0.1086, 0.6298, 0.1298, 0.6086, 0.1555, 0.5929, 0.1849, 0.5833, 0.2168, 0.58, 0.25, 0.5833, 0.2832, 0.5929, 0.3151, 0.6086, 0.3445, 0.6298, 0.3702, 0.6555, 0.3914, 0.6849, 0.4071, 0.7168, 0.4167, 0.5862, 0.9882, 0.5862, 0.5118, 0.5938, 0.5, 0.5938, 1.0, 0.5862, 0.5118, 0.57, 0.5118, 0.5625, 0.5, 0.5938, 0.5, 0.57, 0.9882, 0.5862, 0.9882, 0.5938, 1.0, 0.5625, 1.0, 0.57, 0.5118, 0.57, 0.9882, 0.5625, 1.0, 0.5625, 0.5, 0.3987, 0.9882, 0.3987, 0.5118, 0.4062, 0.5, 0.4062, 1.0, 0.3987, 0.5118, 0.3825, 0.5118, 0.375, 0.5, 0.4062, 0.5, 0.3825, 0.9882, 0.3987, 0.9882, 0.4062, 1.0, 0.375, 1.0, 0.3825, 0.5118, 0.3825, 0.9882, 0.375, 1.0, 0.375, 0.5, 0.5862, 0.5118, 0.5862, 0.9882, 0.57, 0.9882, 0.57, 0.5118, 0.3987, 0.5118, 0.3987, 0.9882, 0.3825, 0.9882, 0.3825, 0.5118, 0.5862, 0.5118, 0.5862, 0.9882, 0.5862, 0.9882, 0.5862, 0.5118, 0.3825, 0.9882, 0.3825, 0.5118, 0.3825, 0.5118, 0.3825, 0.9882, 0.3825, 0.5118, 0.3987, 0.5118, 0.3987, 0.5118, 0.3825, 0.5118, 0.57, 0.9882, 0.57, 0.5118, 0.57, 0.5118, 0.57, 0.9882, 0.57, 0.5118, 0.5862, 0.5118, 0.5862, 0.5118, 0.57, 0.5118, 0.3987, 0.9882, 0.3825, 0.9882, 0.3825, 0.9882, 0.3987, 0.9882, 0.2734, 0.4877, 0.2968, 0.4854, 0.2968, 0.4854, 0.2734, 0.4877, 0.2968, 0.4854, 0.3418, 0.4717, 0.3418, 0.4717, 0.2968, 0.4854, 0.3418, 0.4717, 0.3833, 0.4496, 0.3833, 0.4496, 0.3418, 0.4717, 0.3833, 0.4496, 0.4197, 0.4197, 0.4197, 0.4197, 0.3833, 0.4496, 0.4197, 0.4197, 0.4496, 0.3833, 0.4496, 0.3833, 0.4197, 0.4197, 0.4496, 0.3833, 0.4717, 0.3418, 0.4717, 0.3418, 0.4496, 0.3833, 0.4717, 0.3418, 0.4854, 0.2968, 0.4854, 0.2968, 0.4717, 0.3418, 0.4854, 0.2968, 0.49, 0.25, 0.49, 0.25, 0.4854, 0.2968, 0.49, 0.25, 0.4854, 0.2032, 0.4854, 0.2032, 0.49, 0.25, 0.4854, 0.2032, 0.4717, 0.1582, 0.4717, 0.1582, 0.4854, 0.2032, 0.4717, 0.1582, 0.4496, 0.1167, 0.4496, 0.1167, 0.4717, 0.1582, 0.4496, 0.1167, 0.4197, 0.08029, 0.4197, 0.08029, 0.4496, 0.1167, 0.4197, 0.08029, 0.3833, 0.05045, 0.3833, 0.05045, 0.4197, 0.08029, 0.3833, 0.05045, 0.3418, 0.02827, 0.3418, 0.02827, 0.3833, 0.05045, 0.3418, 0.02827, 0.2968, 0.01461, 0.2968, 0.01461, 0.3418, 0.02827, 0.2968, 0.01461, 0.25, 0.01, 0.25, 0.01, 0.2968, 0.01461, 0.25, 0.01, 0.2032, 0.01461, 0.2032, 0.01461, 0.25, 0.01, 0.2032, 0.01461, 0.1582, 0.02827, 0.1582, 0.02827, 0.2032, 0.01461, 0.1582, 0.02827, 0.1167, 0.05045, 0.1167, 0.05045, 0.1582, 0.02827, 0.1167, 0.05045, 0.08029, 0.08029, 0.08029, 0.08029, 0.1167, 0.05045, 0.08029, 0.08029, 0.05045, 0.1167, 0.05045, 0.1167, 0.08029, 0.08029, 0.05045, 0.1167, 0.02827, 0.1582, 0.02827, 0.1582, 0.05045, 0.1167, 0.02827, 0.1582, 0.01461, 0.2032, 0.01461, 0.2032, 0.02827, 0.1582, 0.01461, 0.2032, 0.01, 0.25, 0.01, 0.25, 0.01461, 0.2032, 0.01, 0.25, 0.01461, 0.2968, 0.01461, 0.2968, 0.01, 0.25, 0.01461, 0.2968, 0.02827, 0.3418, 0.02827, 0.3418, 0.01461, 0.2968, 0.02827, 0.3418, 0.05045, 0.3833, 0.05045, 0.3833, 0.02827, 0.3418, 0.05045, 0.3833, 0.08029, 0.4197, 0.08029, 0.4197, 0.05045, 0.3833, 0.08029, 0.4197, 0.1167, 0.4496, 0.1167, 0.4496, 0.08029, 0.4197, 0.1167, 0.4496, 0.1582, 0.4717, 0.1582, 0.4717, 0.1167, 0.4496, 0.1582, 0.4717, 0.2032, 0.4854, 0.2032, 0.4854, 0.1582, 0.4717, 0.2266, 0.4877, 0.25, 0.49, 0.25, 0.49, 0.2266, 0.4877, 0.2854, 0.428, 0.3194, 0.4176, 0.3418, 0.4717, 0.2968, 0.4854, 0.3194, 0.4176, 0.3508, 0.4009, 0.3833, 0.4496, 0.3418, 0.4717, 0.3508, 0.4009, 0.3783, 0.3783, 0.4197, 0.4197, 0.3833, 0.4496, 0.3783, 0.3783, 0.4009, 0.3508, 0.4496, 0.3833, 0.4197, 0.4197, 0.4009, 0.3508, 0.4176, 0.3194, 0.4717, 0.3418, 0.4496, 0.3833, 0.4176, 0.3194, 0.428, 0.2854, 0.4854, 0.2968, 0.4717, 0.3418, 0.428, 0.2854, 0.4314, 0.25, 0.49, 0.25, 0.4854, 0.2968, 0.4314, 0.25, 0.428, 0.2146, 0.4854, 0.2032, 0.49, 0.25, 0.428, 0.2146, 0.4176, 0.1806, 0.4717, 0.1582, 0.4854, 0.2032, 0.4176, 0.1806, 0.4009, 0.1492, 0.4496, 0.1167, 0.4717, 0.1582, 0.4009, 0.1492, 0.3783, 0.1217, 0.4197, 0.08029, 0.4496, 0.1167, 0.3783, 0.1217, 0.3508, 0.09913, 0.3833, 0.05045, 0.4197, 0.08029, 0.3508, 0.09913, 0.3194, 0.08237, 0.3418, 0.02827, 0.3833, 0.05045, 0.3194, 0.08237, 0.2854, 0.07204, 0.2968, 0.01461, 0.3418, 0.02827, 0.2854, 0.07204, 0.25, 0.06855, 0.25, 0.01, 0.2968, 0.01461, 0.25, 0.06855, 0.2146, 0.07204, 0.2032, 0.01461, 0.25, 0.01, 0.2146, 0.07204, 0.1806, 0.08237, 0.1582, 0.02827, 0.2032, 0.01461, 0.1806, 0.08237, 0.1492, 0.09913, 0.1167, 0.05045, 0.1582, 0.02827, 0.1492, 0.09913, 0.1217, 0.1217, 0.08029, 0.08029, 0.1167, 0.05045, 0.1217, 0.1217, 0.09913, 0.1492, 0.05045, 0.1167, 0.08029, 0.08029, 0.09913, 0.1492, 0.08237, 0.1806, 0.02827, 0.1582, 0.05045, 0.1167, 0.08237, 0.1806, 0.07204, 0.2146, 0.01461, 0.2032, 0.02827, 0.1582, 0.07204, 0.2146, 0.06855, 0.25, 0.01, 0.25, 0.01461, 0.2032, 0.06855, 0.25, 0.07204, 0.2854, 0.01461, 0.2968, 0.01, 0.25, 0.07204, 0.2854, 0.08237, 0.3194, 0.02827, 0.3418, 0.01461, 0.2968, 0.08237, 0.3194, 0.09913, 0.3508, 0.05045, 0.3833, 0.02827, 0.3418, 0.09913, 0.3508, 0.1217, 0.3783, 0.08029, 0.4197, 0.05045, 0.3833, 0.1217, 0.3783, 0.1492, 0.4009, 0.1167, 0.4496, 0.08029, 0.4197, 0.1492, 0.4009, 0.1806, 0.4176, 0.1582, 0.4717, 0.1167, 0.4496, 0.1806, 0.4176, 0.2146, 0.428, 0.2032, 0.4854, 0.1582, 0.4717, 0.25, 0.264, 0.2527, 0.2637, 0.2577, 0.289, 0.25, 0.2897, 0.25, 0.4314, 0.2854, 0.428, 0.2968, 0.4854, 0.2734, 0.4877, 0.25, 0.49, 0.2749, 0.375, 0.2988, 0.3677, 0.3194, 0.4176, 0.2854, 0.428, 0.2988, 0.3677, 0.3208, 0.356, 0.3508, 0.4009, 0.3194, 0.4176, 0.3208, 0.356, 0.3401, 0.3401, 0.3783, 0.3783, 0.3508, 0.4009, 0.3401, 0.3401, 0.356, 0.3208, 0.4009, 0.3508, 0.3783, 0.3783, 0.356, 0.3208, 0.3677, 0.2988, 0.4176, 0.3194, 0.4009, 0.3508, 0.3677, 0.2988, 0.375, 0.2749, 0.428, 0.2854, 0.4176, 0.3194, 0.375, 0.2749, 0.3774, 0.25, 0.4314, 0.25, 0.428, 0.2854, 0.3774, 0.25, 0.375, 0.2251, 0.428, 0.2146, 0.4314, 0.25, 0.375, 0.2251, 0.3677, 0.2012, 0.4176, 0.1806, 0.428, 0.2146, 0.3677, 0.2012, 0.356, 0.1792, 0.4009, 0.1492, 0.4176, 0.1806, 0.356, 0.1792, 0.3401, 0.1599, 0.3783, 0.1217, 0.4009, 0.1492, 0.3401, 0.1599, 0.3208, 0.144, 0.3508, 0.09913, 0.3783, 0.1217, 0.3208, 0.144, 0.2988, 0.1323, 0.3194, 0.08237, 0.3508, 0.09913, 0.2988, 0.1323, 0.2749, 0.125, 0.2854, 0.07204, 0.3194, 0.08237, 0.2749, 0.125, 0.25, 0.1226, 0.25, 0.06855, 0.2854, 0.07204, 0.25, 0.1226, 0.2251, 0.125, 0.2146, 0.07204, 0.25, 0.06855, 0.2251, 0.125, 0.2012, 0.1323, 0.1806, 0.08237, 0.2146, 0.07204, 0.2012, 0.1323, 0.1792, 0.144, 0.1492, 0.09913, 0.1806, 0.08237, 0.1792, 0.144, 0.1599, 0.1599, 0.1217, 0.1217, 0.1492, 0.09913, 0.1599, 0.1599, 0.144, 0.1792, 0.09913, 0.1492, 0.1217, 0.1217, 0.144, 0.1792, 0.1323, 0.2012, 0.08237, 0.1806, 0.09913, 0.1492, 0.1323, 0.2012, 0.125, 0.2251, 0.07204, 0.2146, 0.08237, 0.1806, 0.125, 0.2251, 0.1226, 0.25, 0.06855, 0.25, 0.07204, 0.2146, 0.1226, 0.25, 0.125, 0.2749, 0.07204, 0.2854, 0.06855, 0.25, 0.125, 0.2749, 0.1323, 0.2988, 0.08237, 0.3194, 0.07204, 0.2854, 0.1323, 0.2988, 0.144, 0.3208, 0.09913, 0.3508, 0.08237, 0.3194, 0.144, 0.3208, 0.1599, 0.3401, 0.1217, 0.3783, 0.09913, 0.3508, 0.1599, 0.3401, 0.1792, 0.356, 0.1492, 0.4009, 0.1217, 0.3783, 0.1792, 0.356, 0.2012, 0.3677, 0.1806, 0.4176, 0.1492, 0.4009, 0.2012, 0.3677, 0.2251, 0.375, 0.2146, 0.428, 0.1806, 0.4176, 0.2146, 0.428, 0.25, 0.4314, 0.25, 0.49, 0.2266, 0.4877, 0.2032, 0.4854, 0.25, 0.3774, 0.2749, 0.375, 0.2854, 0.428, 0.25, 0.4314, 0.2684, 0.3424, 0.2861, 0.337, 0.2988, 0.3677, 0.2749, 0.375, 0.2861, 0.337, 0.3023, 0.3283, 0.3208, 0.356, 0.2988, 0.3677, 0.3023, 0.3283, 0.3166, 0.3166, 0.3401, 0.3401, 0.3208, 0.356, 0.3166, 0.3166, 0.3283, 0.3023, 0.356, 0.3208, 0.3401, 0.3401, 0.3283, 0.3023, 0.337, 0.2861, 0.3677, 0.2988, 0.356, 0.3208, 0.337, 0.2861, 0.3424, 0.2684, 0.375, 0.2749, 0.3677, 0.2988, 0.3424, 0.2684, 0.3442, 0.25, 0.3774, 0.25, 0.375, 0.2749, 0.3442, 0.25, 0.3424, 0.2316, 0.375, 0.2251, 0.3774, 0.25, 0.3424, 0.2316, 0.337, 0.2139, 0.3677, 0.2012, 0.375, 0.2251, 0.337, 0.2139, 0.3283, 0.1977, 0.356, 0.1792, 0.3677, 0.2012, 0.3283, 0.1977, 0.3166, 0.1834, 0.3401, 0.1599, 0.356, 0.1792, 0.3166, 0.1834, 0.3023, 0.1717, 0.3208, 0.144, 0.3401, 0.1599, 0.3023, 0.1717, 0.2861, 0.163, 0.2988, 0.1323, 0.3208, 0.144, 0.2861, 0.163, 0.2684, 0.1576, 0.2749, 0.125, 0.2988, 0.1323, 0.2684, 0.1576, 0.25, 0.1558, 0.25, 0.1226, 0.2749, 0.125, 0.25, 0.1558, 0.2316, 0.1576, 0.2251, 0.125, 0.25, 0.1226, 0.2316, 0.1576, 0.2139, 0.163, 0.2012, 0.1323, 0.2251, 0.125, 0.2139, 0.163, 0.1977, 0.1717, 0.1792, 0.144, 0.2012, 0.1323, 0.1977, 0.1717, 0.1834, 0.1834, 0.1599, 0.1599, 0.1792, 0.144, 0.1834, 0.1834, 0.1717, 0.1977, 0.144, 0.1792, 0.1599, 0.1599, 0.1717, 0.1977, 0.163, 0.2139, 0.1323, 0.2012, 0.144, 0.1792, 0.163, 0.2139, 0.1576, 0.2316, 0.125, 0.2251, 0.1323, 0.2012, 0.1576, 0.2316, 0.1558, 0.25, 0.1226, 0.25, 0.125, 0.2251, 0.1558, 0.25, 0.1576, 0.2684, 0.125, 0.2749, 0.1226, 0.25, 0.1576, 0.2684, 0.163, 0.2861, 0.1323, 0.2988, 0.125, 0.2749, 0.163, 0.2861, 0.1717, 0.3023, 0.144, 0.3208, 0.1323, 0.2988, 0.1717, 0.3023, 0.1834, 0.3166, 0.1599, 0.3401, 0.144, 0.3208, 0.1834, 0.3166, 0.1977, 0.3283, 0.1792, 0.356, 0.1599, 0.3401, 0.1977, 0.3283, 0.2139, 0.337, 0.2012, 0.3677, 0.1792, 0.356, 0.2139, 0.337, 0.2316, 0.3424, 0.2251, 0.375, 0.2012, 0.3677, 0.2251, 0.375, 0.25, 0.3774, 0.25, 0.4314, 0.2146, 0.428, 0.25, 0.3442, 0.2684, 0.3424, 0.2749, 0.375, 0.25, 0.3774, 0.2624, 0.3123, 0.2743, 0.3086, 0.2861, 0.337, 0.2684, 0.3424, 0.2743, 0.3086, 0.2853, 0.3028, 0.3023, 0.3283, 0.2861, 0.337, 0.2853, 0.3028, 0.2949, 0.2949, 0.3166, 0.3166, 0.3023, 0.3283, 0.2949, 0.2949, 0.3028, 0.2853, 0.3283, 0.3023, 0.3166, 0.3166, 0.3028, 0.2853, 0.3086, 0.2743, 0.337, 0.2861, 0.3283, 0.3023, 0.3086, 0.2743, 0.3123, 0.2624, 0.3424, 0.2684, 0.337, 0.2861, 0.3123, 0.2624, 0.3135, 0.25, 0.3442, 0.25, 0.3424, 0.2684, 0.3135, 0.25, 0.3123, 0.2376, 0.3424, 0.2316, 0.3442, 0.25, 0.3123, 0.2376, 0.3086, 0.2257, 0.337, 0.2139, 0.3424, 0.2316, 0.3086, 0.2257, 0.3028, 0.2147, 0.3283, 0.1977, 0.337, 0.2139, 0.3028, 0.2147, 0.2949, 0.2051, 0.3166, 0.1834, 0.3283, 0.1977, 0.2949, 0.2051, 0.2853, 0.1972, 0.3023, 0.1717, 0.3166, 0.1834, 0.2853, 0.1972, 0.2743, 0.1914, 0.2861, 0.163, 0.3023, 0.1717, 0.2743, 0.1914, 0.2624, 0.1877, 0.2684, 0.1576, 0.2861, 0.163, 0.2624, 0.1877, 0.25, 0.1865, 0.25, 0.1558, 0.2684, 0.1576, 0.25, 0.1865, 0.2376, 0.1877, 0.2316, 0.1576, 0.25, 0.1558, 0.2376, 0.1877, 0.2257, 0.1914, 0.2139, 0.163, 0.2316, 0.1576, 0.2257, 0.1914, 0.2147, 0.1972, 0.1977, 0.1717, 0.2139, 0.163, 0.2147, 0.1972, 0.2051, 0.2051, 0.1834, 0.1834, 0.1977, 0.1717, 0.2051, 0.2051, 0.1972, 0.2147, 0.1717, 0.1977, 0.1834, 0.1834, 0.1972, 0.2147, 0.1914, 0.2257, 0.163, 0.2139, 0.1717, 0.1977, 0.1914, 0.2257, 0.1877, 0.2376, 0.1576, 0.2316, 0.163, 0.2139, 0.1877, 0.2376, 0.1865, 0.25, 0.1558, 0.25, 0.1576, 0.2316, 0.1865, 0.25, 0.1877, 0.2624, 0.1576, 0.2684, 0.1558, 0.25, 0.1877, 0.2624, 0.1914, 0.2743, 0.163, 0.2861, 0.1576, 0.2684, 0.1914, 0.2743, 0.1972, 0.2853, 0.1717, 0.3023, 0.163, 0.2861, 0.1972, 0.2853, 0.2051, 0.2949, 0.1834, 0.3166, 0.1717, 0.3023, 0.2051, 0.2949, 0.2147, 0.3028, 0.1977, 0.3283, 0.1834, 0.3166, 0.2147, 0.3028, 0.2257, 0.3086, 0.2139, 0.337, 0.1977, 0.3283, 0.2257, 0.3086, 0.2376, 0.3123, 0.2316, 0.3424, 0.2139, 0.337, 0.2316, 0.3424, 0.25, 0.3442, 0.25, 0.3774, 0.2251, 0.375, 0.25, 0.3135, 0.2624, 0.3123, 0.2684, 0.3424, 0.25, 0.3442, 0.2577, 0.289, 0.2652, 0.2867, 0.2743, 0.3086, 0.2624, 0.3123, 0.2652, 0.2867, 0.2721, 0.283, 0.2853, 0.3028, 0.2743, 0.3086, 0.2721, 0.283, 0.2781, 0.2781, 0.2949, 0.2949, 0.2853, 0.3028, 0.2781, 0.2781, 0.283, 0.2721, 0.3028, 0.2853, 0.2949, 0.2949, 0.283, 0.2721, 0.2867, 0.2652, 0.3086, 0.2743, 0.3028, 0.2853, 0.2867, 0.2652, 0.289, 0.2577, 0.3123, 0.2624, 0.3086, 0.2743, 0.289, 0.2577, 0.2897, 0.25, 0.3135, 0.25, 0.3123, 0.2624, 0.2897, 0.25, 0.289, 0.2423, 0.3123, 0.2376, 0.3135, 0.25, 0.289, 0.2423, 0.2867, 0.2348, 0.3086, 0.2257, 0.3123, 0.2376, 0.2867, 0.2348, 0.283, 0.2279, 0.3028, 0.2147, 0.3086, 0.2257, 0.283, 0.2279, 0.2781, 0.2219, 0.2949, 0.2051, 0.3028, 0.2147, 0.2781, 0.2219, 0.2721, 0.217, 0.2853, 0.1972, 0.2949, 0.2051, 0.2721, 0.217, 0.2652, 0.2133, 0.2743, 0.1914, 0.2853, 0.1972, 0.2652, 0.2133, 0.2577, 0.211, 0.2624, 0.1877, 0.2743, 0.1914, 0.2577, 0.211, 0.25, 0.2103, 0.25, 0.1865, 0.2624, 0.1877, 0.25, 0.2103, 0.2423, 0.211, 0.2376, 0.1877, 0.25, 0.1865, 0.2423, 0.211, 0.2348, 0.2133, 0.2257, 0.1914, 0.2376, 0.1877, 0.2348, 0.2133, 0.2279, 0.217, 0.2147, 0.1972, 0.2257, 0.1914, 0.2279, 0.217, 0.2219, 0.2219, 0.2051, 0.2051, 0.2147, 0.1972, 0.2219, 0.2219, 0.217, 0.2279, 0.1972, 0.2147, 0.2051, 0.2051, 0.217, 0.2279, 0.2133, 0.2348, 0.1914, 0.2257, 0.1972, 0.2147, 0.2133, 0.2348, 0.211, 0.2423, 0.1877, 0.2376, 0.1914, 0.2257, 0.211, 0.2423, 0.2103, 0.25, 0.1865, 0.25, 0.1877, 0.2376, 0.2103, 0.25, 0.211, 0.2577, 0.1877, 0.2624, 0.1865, 0.25, 0.211, 0.2577, 0.2133, 0.2652, 0.1914, 0.2743, 0.1877, 0.2624, 0.2133, 0.2652, 0.217, 0.2721, 0.1972, 0.2853, 0.1914, 0.2743, 0.217, 0.2721, 0.2219, 0.2781, 0.2051, 0.2949, 0.1972, 0.2853, 0.2219, 0.2781, 0.2279, 0.283, 0.2147, 0.3028, 0.2051, 0.2949, 0.2279, 0.283, 0.2348, 0.2867, 0.2257, 0.3086, 0.2147, 0.3028, 0.2348, 0.2867, 0.2423, 0.289, 0.2376, 0.3123, 0.2257, 0.3086, 0.2376, 0.3123, 0.25, 0.3135, 0.25, 0.3442, 0.2316, 0.3424, 0.25, 0.2897, 0.2577, 0.289, 0.2624, 0.3123, 0.25, 0.3135, 0.2527, 0.2637, 0.2554, 0.2629, 0.2652, 0.2867, 0.2577, 0.289, 0.2554, 0.2629, 0.2578, 0.2616, 0.2721, 0.283, 0.2652, 0.2867, 0.2578, 0.2616, 0.2599, 0.2599, 0.2781, 0.2781, 0.2721, 0.283, 0.2599, 0.2599, 0.2616, 0.2578, 0.283, 0.2721, 0.2781, 0.2781, 0.2616, 0.2578, 0.2629, 0.2554, 0.2867, 0.2652, 0.283, 0.2721, 0.2629, 0.2554, 0.2637, 0.2527, 0.289, 0.2577, 0.2867, 0.2652, 0.2637, 0.2527, 0.264, 0.25, 0.2897, 0.25, 0.289, 0.2577, 0.264, 0.25, 0.2637, 0.2473, 0.289, 0.2423, 0.2897, 0.25, 0.2637, 0.2473, 0.2629, 0.2446, 0.2867, 0.2348, 0.289, 0.2423, 0.2629, 0.2446, 0.2616, 0.2422, 0.283, 0.2279, 0.2867, 0.2348, 0.2616, 0.2422, 0.2599, 0.2401, 0.2781, 0.2219, 0.283, 0.2279, 0.2599, 0.2401, 0.2578, 0.2384, 0.2721, 0.217, 0.2781, 0.2219, 0.2578, 0.2384, 0.2554, 0.2371, 0.2652, 0.2133, 0.2721, 0.217, 0.2554, 0.2371, 0.2527, 0.2363, 0.2577, 0.211, 0.2652, 0.2133, 0.2527, 0.2363, 0.25, 0.236, 0.25, 0.2103, 0.2577, 0.211, 0.25, 0.236, 0.2473, 0.2363, 0.2423, 0.211, 0.25, 0.2103, 0.2473, 0.2363, 0.2446, 0.2371, 0.2348, 0.2133, 0.2423, 0.211, 0.2446, 0.2371, 0.2422, 0.2384, 0.2279, 0.217, 0.2348, 0.2133, 0.2422, 0.2384, 0.2401, 0.2401, 0.2219, 0.2219, 0.2279, 0.217, 0.2401, 0.2401, 0.2384, 0.2422, 0.217, 0.2279, 0.2219, 0.2219, 0.2384, 0.2422, 0.2371, 0.2446, 0.2133, 0.2348, 0.217, 0.2279, 0.2371, 0.2446, 0.2363, 0.2473, 0.211, 0.2423, 0.2133, 0.2348, 0.2363, 0.2473, 0.236, 0.25, 0.2103, 0.25, 0.211, 0.2423, 0.236, 0.25, 0.2363, 0.2527, 0.211, 0.2577, 0.2103, 0.25, 0.2363, 0.2527, 0.2371, 0.2554, 0.2133, 0.2652, 0.211, 0.2577, 0.2371, 0.2554, 0.2384, 0.2578, 0.217, 0.2721, 0.2133, 0.2652, 0.2384, 0.2578, 0.2401, 0.2599, 0.2219, 0.2781, 0.217, 0.2721, 0.2401, 0.2599, 0.2422, 0.2616, 0.2279, 0.283, 0.2219, 0.2781, 0.2422, 0.2616, 0.2446, 0.2629, 0.2348, 0.2867, 0.2279, 0.283, 0.2446, 0.2629, 0.2473, 0.2637, 0.2423, 0.289, 0.2348, 0.2867, 0.2423, 0.289, 0.25, 0.2897, 0.25, 0.3135, 0.2376, 0.3123, 0.7711, 0.4647, 0.75, 0.4668, 0.75, 0.49, 0.7734, 0.4877, 0.8329, 0.4503, 0.7923, 0.4626, 0.7968, 0.4854, 0.8418, 0.4717, 0.8704, 0.4302, 0.8329, 0.4503, 0.8418, 0.4717, 0.8833, 0.4496, 0.9033, 0.4033, 0.8704, 0.4302, 0.8833, 0.4496, 0.9197, 0.4197, 0.9302, 0.3704, 0.9033, 0.4033, 0.9197, 0.4197, 0.9496, 0.3833, 0.9503, 0.3329, 0.9302, 0.3704, 0.9496, 0.3833, 0.9717, 0.3418, 0.9626, 0.2923, 0.9503, 0.3329, 0.9717, 0.3418, 0.9854, 0.2968, 0.9668, 0.25, 0.9626, 0.2923, 0.9854, 0.2968, 0.99, 0.25, 0.9626, 0.2077, 0.9668, 0.25, 0.99, 0.25, 0.9854, 0.2032, 0.9503, 0.1671, 0.9626, 0.2077, 0.9854, 0.2032, 0.9717, 0.1582, 0.9302, 0.1296, 0.9503, 0.1671, 0.9717, 0.1582, 0.9496, 0.1167, 0.9033, 0.09673, 0.9302, 0.1296, 0.9496, 0.1167, 0.9197, 0.08029, 0.8704, 0.06977, 0.9033, 0.09673, 0.9197, 0.08029, 0.8833, 0.05045, 0.8329, 0.04974, 0.8704, 0.06977, 0.8833, 0.05045, 0.8418, 0.02827, 0.7923, 0.03741, 0.8329, 0.04974, 0.8418, 0.02827, 0.7968, 0.01461, 0.75, 0.03324, 0.7923, 0.03741, 0.7968, 0.01461, 0.75, 0.01, 0.7077, 0.03741, 0.75, 0.03324, 0.75, 0.01, 0.7032, 0.01461, 0.6671, 0.04974, 0.7077, 0.03741, 0.7032, 0.01461, 0.6582, 0.02827, 0.6296, 0.06977, 0.6671, 0.04974, 0.6582, 0.02827, 0.6167, 0.05045, 0.5967, 0.09673, 0.6296, 0.06977, 0.6167, 0.05045, 0.5803, 0.08029, 0.5698, 0.1296, 0.5967, 0.09673, 0.5803, 0.08029, 0.5504, 0.1167, 0.5497, 0.1671, 0.5698, 0.1296, 0.5504, 0.1167, 0.5283, 0.1582, 0.5374, 0.2077, 0.5497, 0.1671, 0.5283, 0.1582, 0.5146, 0.2032, 0.5332, 0.25, 0.5374, 0.2077, 0.5146, 0.2032, 0.51, 0.25, 0.5374, 0.2923, 0.5332, 0.25, 0.51, 0.25, 0.5146, 0.2968, 0.5497, 0.3329, 0.5374, 0.2923, 0.5146, 0.2968, 0.5283, 0.3418, 0.5698, 0.3704, 0.5497, 0.3329, 0.5283, 0.3418, 0.5504, 0.3833, 0.5967, 0.4033, 0.5698, 0.3704, 0.5504, 0.3833, 0.5803, 0.4197, 0.6296, 0.4302, 0.5967, 0.4033, 0.5803, 0.4197, 0.6167, 0.4496, 0.6671, 0.4503, 0.6296, 0.4302, 0.6167, 0.4496, 0.6582, 0.4717, 0.7077, 0.4626, 0.6671, 0.4503, 0.6582, 0.4717, 0.7032, 0.4854, 0.7289, 0.4647, 0.7077, 0.4626, 0.7032, 0.4854, 0.7266, 0.4877, 0.7334, 0.4184, 0.7289, 0.4647, 0.75, 0.4668, 0.7711, 0.4647, 0.7666, 0.4184, 0.8151, 0.4071, 0.7832, 0.4167, 0.7923, 0.4626, 0.8329, 0.4503, 0.8445, 0.3914, 0.8151, 0.4071, 0.8329, 0.4503, 0.8704, 0.4302, 0.8702, 0.3702, 0.8445, 0.3914, 0.8704, 0.4302, 0.9033, 0.4033, 0.8914, 0.3445, 0.8702, 0.3702, 0.9033, 0.4033, 0.9302, 0.3704, 0.9071, 0.3151, 0.8914, 0.3445, 0.9302, 0.3704, 0.9503, 0.3329, 0.9167, 0.2832, 0.9071, 0.3151, 0.9503, 0.3329, 0.9626, 0.2923, 0.92, 0.25, 0.9167, 0.2832, 0.9626, 0.2923, 0.9668, 0.25, 0.9167, 0.2168, 0.92, 0.25, 0.9668, 0.25, 0.9626, 0.2077, 0.9071, 0.1849, 0.9167, 0.2168, 0.9626, 0.2077, 0.9503, 0.1671, 0.8914, 0.1555, 0.9071, 0.1849, 0.9503, 0.1671, 0.9302, 0.1296, 0.8702, 0.1298, 0.8914, 0.1555, 0.9302, 0.1296, 0.9033, 0.09673, 0.8445, 0.1086, 0.8702, 0.1298, 0.9033, 0.09673, 0.8704, 0.06977, 0.8151, 0.09293, 0.8445, 0.1086, 0.8704, 0.06977, 0.8329, 0.04974, 0.7832, 0.08325, 0.8151, 0.09293, 0.8329, 0.04974, 0.7923, 0.03741, 0.75, 0.07998, 0.7832, 0.08325, 0.7923, 0.03741, 0.75, 0.03324, 0.7168, 0.08325, 0.75, 0.07998, 0.75, 0.03324, 0.7077, 0.03741, 0.6849, 0.09293, 0.7168, 0.08325, 0.7077, 0.03741, 0.6671, 0.04974, 0.6555, 0.1086, 0.6849, 0.09293, 0.6671, 0.04974, 0.6296, 0.06977, 0.6298, 0.1298, 0.6555, 0.1086, 0.6296, 0.06977, 0.5967, 0.09673, 0.6086, 0.1555, 0.6298, 0.1298, 0.5967, 0.09673, 0.5698, 0.1296, 0.5929, 0.1849, 0.6086, 0.1555, 0.5698, 0.1296, 0.5497, 0.1671, 0.5833, 0.2168, 0.5929, 0.1849, 0.5497, 0.1671, 0.5374, 0.2077, 0.58, 0.25, 0.5833, 0.2168, 0.5374, 0.2077, 0.5332, 0.25, 0.5833, 0.2832, 0.58, 0.25, 0.5332, 0.25, 0.5374, 0.2923, 0.5929, 0.3151, 0.5833, 0.2832, 0.5374, 0.2923, 0.5497, 0.3329, 0.6086, 0.3445, 0.5929, 0.3151, 0.5497, 0.3329, 0.5698, 0.3704, 0.6298, 0.3702, 0.6086, 0.3445, 0.5698, 0.3704, 0.5967, 0.4033, 0.6555, 0.3914, 0.6298, 0.3702, 0.5967, 0.4033, 0.6296, 0.4302, 0.6849, 0.4071, 0.6555, 0.3914, 0.6296, 0.4302, 0.6671, 0.4503, 0.7168, 0.4167, 0.6849, 0.4071, 0.6671, 0.4503, 0.7077, 0.4626, 0.7334, 0.4184, 0.7168, 0.4167, 0.7077, 0.4626, 0.7289, 0.4647, 0.75, 0.4668, 0.7711, 0.4647, 0.7711, 0.4647, 0.75, 0.4668, 0.75, 0.4668, 0.7289, 0.4647, 0.7266, 0.4877, 0.75, 0.49, 0.2032, 0.4854, 0.2266, 0.4877, 0.2266, 0.4877, 0.2032, 0.4854, 0.03125, 0.5, 0.03125, 1.0, 0.01562, 1.0, 0.01562, 0.5, 0.7832, 0.4167, 0.7666, 0.4184, 0.7711, 0.4647, 0.7923, 0.4626, 0.7923, 0.4626, 0.7711, 0.4647, 0.7734, 0.4877, 0.7968, 0.4854, 0.25, 0.49, 0.2734, 0.4877, 0.2734, 0.4877, 0.25, 0.49, 1.0, 0.5, 1.0, 1.0, 0.9844, 1.0, 0.9844, 0.5, 0.7711, 0.4647, 0.7666, 0.4184, 0.7666, 0.4184, 0.7711, 0.4647, 0.7289, 0.4647, 0.75, 0.4668, 0.75, 0.4668, 0.7289, 0.4647, 0.7334, 0.4184, 0.7289, 0.4647, 0.7289, 0.4647, 0.7334, 0.4184, 0.7666, 0.4184, 0.7334, 0.4184, 0.7334, 0.4184, 0.7666, 0.4184, 0.2473, 0.2637, 0.25, 0.264, 0.25, 0.2897, 0.2423, 0.289])
me_cylinder.materials.append(mat_red)
me_cylinder.materials.append(mat_white)
me_cylinder.materials.append(mat_wood)
me_cylinder.materials.append(mat_wood_1)
me_cylinder.use_remesh_fix_poles = True
me_cylinder.use_remesh_preserve_attributes = False
me_cylinder.update()

# ---- objects
ob_light = bpy.data.objects.new('Light', light_light)
ob_camera = bpy.data.objects.new('Camera', cam_camera)
ob_cylinder = bpy.data.objects.new('Cylinder', me_cylinder)

# ---- transforms, parenting, visibility, modifiers, constraints
ob_light.location = (4.076, 1.005, 5.904)
ob_light.rotation_euler = (0.6503, 0.05522, 1.866)
ob_light.lock_rotations_4d = False
ob_light.empty_display_type = 'ARROWS'
ob_light.color = (0.0, 0.0, 0.0, 0.0)
ob_light.lineart.crease_threshold = 0.0
ob_camera.location = (7.359, -6.926, 4.958)
ob_camera.rotation_euler = (1.109, 0.0, 0.8149)
ob_camera.lock_rotations_4d = False
ob_camera.empty_display_type = 'ARROWS'
ob_camera.color = (0.0, 0.0, 0.0, 0.0)
ob_camera.display_type = 'WIRE'
ob_camera.lineart.crease_threshold = 0.0
ob_cylinder.location = (0.0, 0.0, 2.552)
ob_cylinder.rotation_euler = (1.216, -0.06402, 0.02372)
ob_cylinder.scale = (1.066, 1.066, 0.1393)

# ---- collection membership
col_collection.objects.link(ob_light)
col_collection.objects.link(ob_camera)
col_collection.objects.link(ob_cylinder)

# ---- scene / render settings (as saved in the file)
scene.camera = ob_camera
scene.frame_start = 1; scene.frame_end = 250; scene.frame_set(1)
scene.render.engine = 'BLENDER_EEVEE_NEXT'
scene.cycles.use_denoising = False
scene.cycles.samples = 128
scene.cycles.sampling_pattern = 'TABULATED_SOBOL'
scene.cycles.use_adaptive_sampling = False
scene.cycles.use_light_tree = False
scene.view_settings.view_transform = 'Filmic'
bpy.context.view_layer.update()

